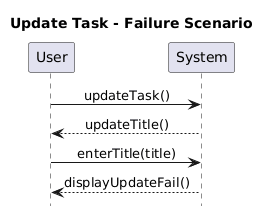

The diagram above was rendered by PlantUML. Its source (embedded in the PNG):
@startuml
title Update Task - Failure Scenario
skinparam sequenceMessageAlign center
User -> System: updateTask()
System --> User: updateTitle()
User -> System: enterTitle(title)
System --> User: displayUpdateFail()
hide footbox
@enduml